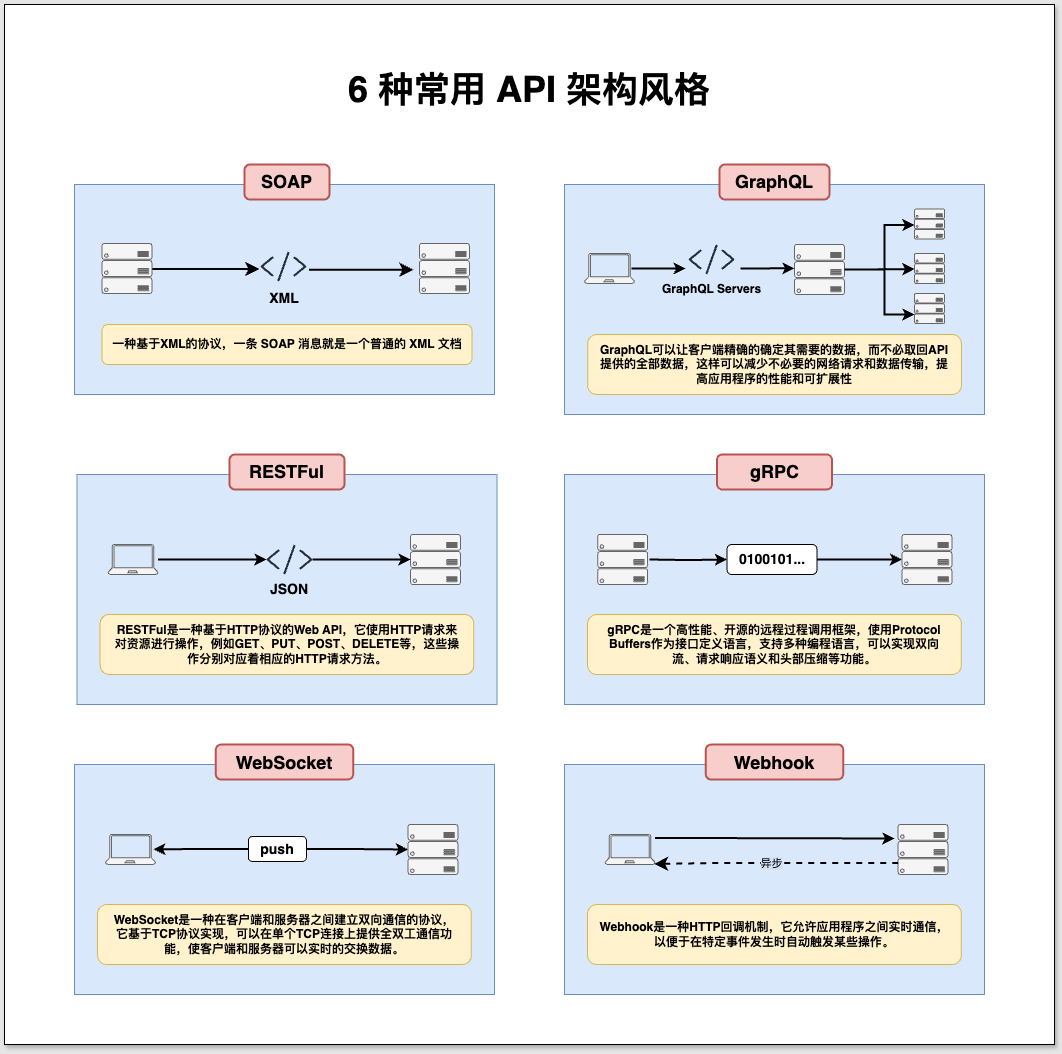

The diagram above was exported from draw.io. Its source (the exported page's mxGraphModel, read from the mxfile embedded in the PNG):
<mxGraphModel dx="3093" dy="1466" grid="1" gridSize="10" guides="1" tooltips="1" connect="1" arrows="1" fold="1" page="1" pageScale="1" pageWidth="850" pageHeight="1100" background="#E6E6E6" math="0" shadow="0">
  <root>
    <mxCell id="0" />
    <mxCell id="1" parent="0" />
    <mxCell id="-pQTUUvU6LquH2mq8YF--90" value="" style="rounded=0;whiteSpace=wrap;html=1;shadow=1;glass=0;" vertex="1" parent="1">
      <mxGeometry x="-40" y="30" width="1050" height="1040" as="geometry" />
    </mxCell>
    <mxCell id="-pQTUUvU6LquH2mq8YF--3" value="" style="rounded=0;whiteSpace=wrap;html=1;fillColor=#dae8fc;strokeColor=#6c8ebf;" vertex="1" parent="1">
      <mxGeometry x="30" y="210" width="420" height="210" as="geometry" />
    </mxCell>
    <mxCell id="-pQTUUvU6LquH2mq8YF--1" value="&lt;b&gt;&lt;font style=&quot;font-size: 36px;&quot;&gt;6 种常用 API 架构风格&lt;/font&gt;&lt;/b&gt;" style="text;html=1;align=center;verticalAlign=middle;whiteSpace=wrap;rounded=0;" vertex="1" parent="1">
      <mxGeometry x="180" y="100" width="610" height="30" as="geometry" />
    </mxCell>
    <mxCell id="-pQTUUvU6LquH2mq8YF--2" value="&lt;font style=&quot;font-size: 18px;&quot;&gt;&lt;b&gt;SOAP&lt;/b&gt;&lt;/font&gt;" style="rounded=1;whiteSpace=wrap;html=1;strokeWidth=2;fillColor=#f8cecc;strokeColor=#b85450;" vertex="1" parent="1">
      <mxGeometry x="200" y="190" width="85" height="35" as="geometry" />
    </mxCell>
    <mxCell id="-pQTUUvU6LquH2mq8YF--10" value="&lt;b&gt;&lt;font style=&quot;font-size: 14px;&quot;&gt;XML&lt;/font&gt;&lt;/b&gt;" style="text;html=1;align=center;verticalAlign=middle;whiteSpace=wrap;rounded=0;" vertex="1" parent="1">
      <mxGeometry x="210" y="309" width="60" height="30" as="geometry" />
    </mxCell>
    <mxCell id="-pQTUUvU6LquH2mq8YF--11" value="&lt;b&gt;一种基于XML的协议，一条 SOAP 消息就是一个普通的 XML 文档&lt;/b&gt;" style="rounded=1;whiteSpace=wrap;html=1;fillColor=#fff2cc;strokeColor=#d6b656;" vertex="1" parent="1">
      <mxGeometry x="57.5" y="350" width="370" height="40" as="geometry" />
    </mxCell>
    <mxCell id="-pQTUUvU6LquH2mq8YF--12" value="" style="edgeStyle=segmentEdgeStyle;endArrow=classic;html=1;curved=0;rounded=0;endSize=8;startSize=8;entryX=-0.003;entryY=0.695;entryDx=0;entryDy=0;entryPerimeter=0;strokeWidth=2;exitX=0.935;exitY=0.51;exitDx=0;exitDy=0;exitPerimeter=0;" edge="1" parent="1" source="-pQTUUvU6LquH2mq8YF--24">
      <mxGeometry width="50" height="50" relative="1" as="geometry">
        <mxPoint x="120" y="294.51282051282055" as="sourcePoint" />
        <mxPoint x="214.8499999999999" y="293.75" as="targetPoint" />
      </mxGeometry>
    </mxCell>
    <mxCell id="-pQTUUvU6LquH2mq8YF--13" value="" style="edgeStyle=segmentEdgeStyle;endArrow=classic;html=1;curved=0;rounded=0;endSize=8;startSize=8;exitX=0.992;exitY=0.726;exitDx=0;exitDy=0;exitPerimeter=0;strokeWidth=2;" edge="1" parent="1">
      <mxGeometry width="50" height="50" relative="1" as="geometry">
        <mxPoint x="264.5999999999999" y="295.29999999999995" as="sourcePoint" />
        <mxPoint x="369" y="295.30000000000007" as="targetPoint" />
      </mxGeometry>
    </mxCell>
    <mxCell id="-pQTUUvU6LquH2mq8YF--14" value="" style="rounded=0;whiteSpace=wrap;html=1;fillColor=#dae8fc;strokeColor=#6c8ebf;" vertex="1" parent="1">
      <mxGeometry x="520" y="210" width="420" height="230" as="geometry" />
    </mxCell>
    <mxCell id="-pQTUUvU6LquH2mq8YF--15" value="&lt;font style=&quot;font-size: 18px;&quot;&gt;&lt;b&gt;GraphQL&lt;/b&gt;&lt;/font&gt;" style="rounded=1;whiteSpace=wrap;html=1;strokeWidth=2;fillColor=#f8cecc;strokeColor=#b85450;" vertex="1" parent="1">
      <mxGeometry x="675" y="190" width="110" height="35" as="geometry" />
    </mxCell>
    <mxCell id="-pQTUUvU6LquH2mq8YF--20" value="&lt;div style=&quot;padding-left: 10px; padding-right: 10px;&quot;&gt;&lt;b style=&quot;background-color: initial;&quot;&gt;GraphQL可以让客户端精确的确定其需要的数据，而不必取回API提供的全部数据，这样可以减少不必要的网络请求和数据传输，提高应用程序的性能和可扩展性&lt;/b&gt;&lt;/div&gt;" style="rounded=1;whiteSpace=wrap;html=1;fillColor=#fff2cc;strokeColor=#d6b656;align=center;" vertex="1" parent="1">
      <mxGeometry x="543.13" y="360" width="373.75" height="60" as="geometry" />
    </mxCell>
    <mxCell id="-pQTUUvU6LquH2mq8YF--23" value="" style="verticalLabelPosition=bottom;html=1;verticalAlign=top;align=center;strokeColor=#666666;fillColor=#f5f5f5;shape=mxgraph.azure.server_rack;fontColor=#333333;" vertex="1" parent="1">
      <mxGeometry x="375" y="269" width="50" height="50" as="geometry" />
    </mxCell>
    <mxCell id="-pQTUUvU6LquH2mq8YF--24" value="" style="verticalLabelPosition=bottom;html=1;verticalAlign=top;align=center;strokeColor=#666666;fillColor=#f5f5f5;shape=mxgraph.azure.server_rack;fontColor=#333333;" vertex="1" parent="1">
      <mxGeometry x="57.5" y="269" width="50" height="50" as="geometry" />
    </mxCell>
    <mxCell id="-pQTUUvU6LquH2mq8YF--25" value="" style="verticalLabelPosition=bottom;html=1;verticalAlign=top;align=center;strokeColor=#666666;fillColor=#f5f5f5;shape=mxgraph.azure.server_rack;fontColor=#333333;" vertex="1" parent="1">
      <mxGeometry x="870" y="234.5" width="30" height="30" as="geometry" />
    </mxCell>
    <mxCell id="-pQTUUvU6LquH2mq8YF--26" value="" style="verticalLabelPosition=bottom;html=1;verticalAlign=top;align=center;strokeColor=#666666;fillColor=#f5f5f5;shape=mxgraph.azure.server_rack;fontColor=#333333;" vertex="1" parent="1">
      <mxGeometry x="870" y="279" width="30" height="30" as="geometry" />
    </mxCell>
    <mxCell id="-pQTUUvU6LquH2mq8YF--27" value="" style="verticalLabelPosition=bottom;html=1;verticalAlign=top;align=center;strokeColor=#666666;fillColor=#f5f5f5;shape=mxgraph.azure.server_rack;fontColor=#333333;" vertex="1" parent="1">
      <mxGeometry x="870" y="319" width="30" height="30" as="geometry" />
    </mxCell>
    <mxCell id="-pQTUUvU6LquH2mq8YF--28" value="" style="verticalLabelPosition=bottom;html=1;verticalAlign=top;align=center;strokeColor=#666666;fillColor=#f5f5f5;shape=mxgraph.azure.server_rack;fontColor=#333333;" vertex="1" parent="1">
      <mxGeometry x="750" y="270" width="50" height="50" as="geometry" />
    </mxCell>
    <mxCell id="-pQTUUvU6LquH2mq8YF--29" value="" style="sketch=0;outlineConnect=0;fontColor=#232F3E;gradientColor=none;fillColor=#232F3D;strokeColor=none;dashed=0;verticalLabelPosition=bottom;verticalAlign=top;align=center;html=1;fontSize=12;fontStyle=0;aspect=fixed;pointerEvents=1;shape=mxgraph.aws4.programming_language;" vertex="1" parent="1">
      <mxGeometry x="644.12" y="270" width="45.88" height="30" as="geometry" />
    </mxCell>
    <mxCell id="-pQTUUvU6LquH2mq8YF--32" style="edgeStyle=orthogonalEdgeStyle;rounded=0;orthogonalLoop=1;jettySize=auto;html=1;strokeWidth=2;" edge="1" parent="1">
      <mxGeometry relative="1" as="geometry">
        <mxPoint x="587" y="293.99999999999994" as="sourcePoint" />
        <mxPoint x="641.12" y="293.99999999999994" as="targetPoint" />
        <Array as="points">
          <mxPoint x="627" y="294" />
          <mxPoint x="627" y="294" />
        </Array>
      </mxGeometry>
    </mxCell>
    <mxCell id="-pQTUUvU6LquH2mq8YF--30" value="" style="verticalLabelPosition=bottom;html=1;verticalAlign=top;align=center;strokeColor=#666666;fillColor=#f5f5f5;shape=mxgraph.azure.laptop;pointerEvents=1;fontColor=#333333;" vertex="1" parent="1">
      <mxGeometry x="540" y="279" width="50" height="30" as="geometry" />
    </mxCell>
    <mxCell id="-pQTUUvU6LquH2mq8YF--31" value="GraphQL Servers" style="text;html=1;align=center;verticalAlign=middle;whiteSpace=wrap;rounded=0;fontStyle=1" vertex="1" parent="1">
      <mxGeometry x="610.56" y="300" width="113" height="30" as="geometry" />
    </mxCell>
    <mxCell id="-pQTUUvU6LquH2mq8YF--33" style="edgeStyle=orthogonalEdgeStyle;rounded=0;orthogonalLoop=1;jettySize=auto;html=1;strokeWidth=2;" edge="1" parent="1">
      <mxGeometry relative="1" as="geometry">
        <mxPoint x="695.88" y="293.91999999999996" as="sourcePoint" />
        <mxPoint x="750" y="293.91999999999996" as="targetPoint" />
        <Array as="points">
          <mxPoint x="735.88" y="293.92" />
          <mxPoint x="735.88" y="293.92" />
        </Array>
      </mxGeometry>
    </mxCell>
    <mxCell id="-pQTUUvU6LquH2mq8YF--34" style="edgeStyle=orthogonalEdgeStyle;rounded=0;orthogonalLoop=1;jettySize=auto;html=1;entryX=0;entryY=0.5;entryDx=0;entryDy=0;entryPerimeter=0;strokeWidth=2;" edge="1" parent="1">
      <mxGeometry relative="1" as="geometry">
        <mxPoint x="800" y="294.99" as="sourcePoint" />
        <mxPoint x="870" y="250.49" as="targetPoint" />
        <Array as="points">
          <mxPoint x="800" y="294.99" />
          <mxPoint x="840" y="294.99" />
          <mxPoint x="840" y="249.99" />
        </Array>
      </mxGeometry>
    </mxCell>
    <mxCell id="-pQTUUvU6LquH2mq8YF--36" style="edgeStyle=orthogonalEdgeStyle;rounded=0;orthogonalLoop=1;jettySize=auto;html=1;entryX=0;entryY=0.5;entryDx=0;entryDy=0;entryPerimeter=0;strokeWidth=2;exitX=1;exitY=0.5;exitDx=0;exitDy=0;exitPerimeter=0;" edge="1" parent="1" source="-pQTUUvU6LquH2mq8YF--28">
      <mxGeometry relative="1" as="geometry">
        <mxPoint x="800" y="338.46" as="sourcePoint" />
        <mxPoint x="870" y="294.54" as="targetPoint" />
        <Array as="points">
          <mxPoint x="820" y="295" />
        </Array>
      </mxGeometry>
    </mxCell>
    <mxCell id="-pQTUUvU6LquH2mq8YF--37" style="edgeStyle=orthogonalEdgeStyle;rounded=0;orthogonalLoop=1;jettySize=auto;html=1;strokeWidth=2;" edge="1" parent="1">
      <mxGeometry relative="1" as="geometry">
        <mxPoint x="800" y="295" as="sourcePoint" />
        <mxPoint x="870" y="340" as="targetPoint" />
        <Array as="points">
          <mxPoint x="840" y="295" />
          <mxPoint x="840" y="340" />
          <mxPoint x="870" y="340" />
        </Array>
      </mxGeometry>
    </mxCell>
    <mxCell id="-pQTUUvU6LquH2mq8YF--39" value="" style="rounded=0;whiteSpace=wrap;html=1;fillColor=#dae8fc;strokeColor=#6c8ebf;" vertex="1" parent="1">
      <mxGeometry x="32.5" y="500" width="420" height="230" as="geometry" />
    </mxCell>
    <mxCell id="-pQTUUvU6LquH2mq8YF--40" value="&lt;font style=&quot;font-size: 18px;&quot;&gt;&lt;b&gt;RESTFul&lt;/b&gt;&lt;/font&gt;" style="rounded=1;whiteSpace=wrap;html=1;strokeWidth=2;fillColor=#f8cecc;strokeColor=#b85450;" vertex="1" parent="1">
      <mxGeometry x="185" y="480" width="115" height="35" as="geometry" />
    </mxCell>
    <mxCell id="-pQTUUvU6LquH2mq8YF--41" value="" style="sketch=0;outlineConnect=0;fontColor=#232F3E;gradientColor=none;fillColor=#232F3D;strokeColor=none;dashed=0;verticalLabelPosition=bottom;verticalAlign=top;align=center;html=1;fontSize=12;fontStyle=0;aspect=fixed;pointerEvents=1;shape=mxgraph.aws4.programming_language;" vertex="1" parent="1">
      <mxGeometry x="216" y="277" width="45.88" height="30" as="geometry" />
    </mxCell>
    <mxCell id="-pQTUUvU6LquH2mq8YF--46" style="edgeStyle=orthogonalEdgeStyle;rounded=0;orthogonalLoop=1;jettySize=auto;html=1;strokeWidth=2;" edge="1" parent="1" source="-pQTUUvU6LquH2mq8YF--42" target="-pQTUUvU6LquH2mq8YF--43">
      <mxGeometry relative="1" as="geometry" />
    </mxCell>
    <mxCell id="-pQTUUvU6LquH2mq8YF--42" value="" style="verticalLabelPosition=bottom;html=1;verticalAlign=top;align=center;strokeColor=#666666;fillColor=#f5f5f5;shape=mxgraph.azure.laptop;pointerEvents=1;fontColor=#333333;" vertex="1" parent="1">
      <mxGeometry x="63.5" y="570" width="50" height="30" as="geometry" />
    </mxCell>
    <mxCell id="-pQTUUvU6LquH2mq8YF--43" value="" style="sketch=0;outlineConnect=0;fontColor=#232F3E;gradientColor=none;fillColor=#232F3D;strokeColor=none;dashed=0;verticalLabelPosition=bottom;verticalAlign=top;align=center;html=1;fontSize=12;fontStyle=0;aspect=fixed;pointerEvents=1;shape=mxgraph.aws4.programming_language;" vertex="1" parent="1">
      <mxGeometry x="222" y="570" width="45.88" height="30" as="geometry" />
    </mxCell>
    <mxCell id="-pQTUUvU6LquH2mq8YF--44" value="&lt;b&gt;&lt;font style=&quot;font-size: 14px;&quot;&gt;JSON&lt;/font&gt;&lt;/b&gt;" style="text;html=1;align=center;verticalAlign=middle;whiteSpace=wrap;rounded=0;" vertex="1" parent="1">
      <mxGeometry x="214.94" y="600" width="60" height="30" as="geometry" />
    </mxCell>
    <mxCell id="-pQTUUvU6LquH2mq8YF--45" value="" style="verticalLabelPosition=bottom;html=1;verticalAlign=top;align=center;strokeColor=#666666;fillColor=#f5f5f5;shape=mxgraph.azure.server_rack;fontColor=#333333;" vertex="1" parent="1">
      <mxGeometry x="366" y="560" width="50" height="50" as="geometry" />
    </mxCell>
    <mxCell id="-pQTUUvU6LquH2mq8YF--47" style="edgeStyle=orthogonalEdgeStyle;rounded=0;orthogonalLoop=1;jettySize=auto;html=1;entryX=0;entryY=0.5;entryDx=0;entryDy=0;entryPerimeter=0;strokeWidth=2;" edge="1" parent="1" source="-pQTUUvU6LquH2mq8YF--43" target="-pQTUUvU6LquH2mq8YF--45">
      <mxGeometry relative="1" as="geometry" />
    </mxCell>
    <mxCell id="-pQTUUvU6LquH2mq8YF--48" value="&lt;div style=&quot;padding-left: 10px; padding-right: 10px;&quot;&gt;&lt;b style=&quot;background-color: initial;&quot;&gt;RESTFul是一种基于HTTP协议的Web API，它使用HTTP请求来对资源进行操作，例如GET、PUT、POST、DELETE等，这些操作分别对应着相应的HTTP请求方法。&lt;/b&gt;&lt;/div&gt;" style="rounded=1;whiteSpace=wrap;html=1;fillColor=#fff2cc;strokeColor=#d6b656;align=center;" vertex="1" parent="1">
      <mxGeometry x="55.620000000000005" y="640" width="373.75" height="60" as="geometry" />
    </mxCell>
    <mxCell id="-pQTUUvU6LquH2mq8YF--49" value="" style="rounded=0;whiteSpace=wrap;html=1;fillColor=#dae8fc;strokeColor=#6c8ebf;" vertex="1" parent="1">
      <mxGeometry x="520" y="500" width="420" height="230" as="geometry" />
    </mxCell>
    <mxCell id="-pQTUUvU6LquH2mq8YF--50" value="&lt;font style=&quot;font-size: 18px;&quot;&gt;&lt;b&gt;gRPC&lt;/b&gt;&lt;/font&gt;" style="rounded=1;whiteSpace=wrap;html=1;strokeWidth=2;fillColor=#f8cecc;strokeColor=#b85450;" vertex="1" parent="1">
      <mxGeometry x="672.5" y="480" width="115" height="35" as="geometry" />
    </mxCell>
    <mxCell id="-pQTUUvU6LquH2mq8YF--51" style="edgeStyle=orthogonalEdgeStyle;rounded=0;orthogonalLoop=1;jettySize=auto;html=1;strokeWidth=2;entryX=0;entryY=0.5;entryDx=0;entryDy=0;" edge="1" parent="1" target="-pQTUUvU6LquH2mq8YF--59">
      <mxGeometry relative="1" as="geometry">
        <mxPoint x="605" y="585" as="sourcePoint" />
        <mxPoint x="713.5" y="585.0999999999999" as="targetPoint" />
      </mxGeometry>
    </mxCell>
    <mxCell id="-pQTUUvU6LquH2mq8YF--55" value="" style="verticalLabelPosition=bottom;html=1;verticalAlign=top;align=center;strokeColor=#666666;fillColor=#f5f5f5;shape=mxgraph.azure.server_rack;fontColor=#333333;" vertex="1" parent="1">
      <mxGeometry x="857.5" y="560" width="50" height="50" as="geometry" />
    </mxCell>
    <mxCell id="-pQTUUvU6LquH2mq8YF--56" style="edgeStyle=orthogonalEdgeStyle;rounded=0;orthogonalLoop=1;jettySize=auto;html=1;entryX=0;entryY=0.5;entryDx=0;entryDy=0;entryPerimeter=0;strokeWidth=2;exitX=1;exitY=0.5;exitDx=0;exitDy=0;" edge="1" parent="1" source="-pQTUUvU6LquH2mq8YF--59" target="-pQTUUvU6LquH2mq8YF--55">
      <mxGeometry relative="1" as="geometry">
        <mxPoint x="759.3800000000001" y="585.0999999999999" as="sourcePoint" />
      </mxGeometry>
    </mxCell>
    <mxCell id="-pQTUUvU6LquH2mq8YF--57" value="&lt;div style=&quot;padding-left: 10px; padding-right: 10px;&quot;&gt;&lt;b style=&quot;background-color: initial;&quot;&gt;gRPC是一个高性能、开源的远程过程调用框架，使用Protocol Buffers作为接口定义语言，支持多种编程语言，可以实现双向流、请求响应语义和头部压缩等功能。&lt;/b&gt;&lt;/div&gt;" style="rounded=1;whiteSpace=wrap;html=1;fillColor=#fff2cc;strokeColor=#d6b656;align=center;" vertex="1" parent="1">
      <mxGeometry x="543.12" y="640" width="373.75" height="60" as="geometry" />
    </mxCell>
    <mxCell id="-pQTUUvU6LquH2mq8YF--58" value="" style="verticalLabelPosition=bottom;html=1;verticalAlign=top;align=center;strokeColor=#666666;fillColor=#f5f5f5;shape=mxgraph.azure.server_rack;fontColor=#333333;" vertex="1" parent="1">
      <mxGeometry x="553.13" y="560" width="50" height="50" as="geometry" />
    </mxCell>
    <mxCell id="-pQTUUvU6LquH2mq8YF--59" value="&lt;b&gt;&lt;font style=&quot;font-size: 14px;&quot;&gt;0100101...&lt;/font&gt;&lt;/b&gt;" style="rounded=1;whiteSpace=wrap;html=1;" vertex="1" parent="1">
      <mxGeometry x="682.5" y="570" width="90" height="30" as="geometry" />
    </mxCell>
    <mxCell id="-pQTUUvU6LquH2mq8YF--60" value="" style="rounded=0;whiteSpace=wrap;html=1;fillColor=#dae8fc;strokeColor=#6c8ebf;" vertex="1" parent="1">
      <mxGeometry x="30" y="790" width="420" height="230" as="geometry" />
    </mxCell>
    <mxCell id="-pQTUUvU6LquH2mq8YF--61" value="&lt;font style=&quot;font-size: 18px;&quot;&gt;&lt;b&gt;WebSocket&lt;/b&gt;&lt;/font&gt;" style="rounded=1;whiteSpace=wrap;html=1;strokeWidth=2;fillColor=#f8cecc;strokeColor=#b85450;" vertex="1" parent="1">
      <mxGeometry x="171.25" y="770" width="137.5" height="35" as="geometry" />
    </mxCell>
    <mxCell id="-pQTUUvU6LquH2mq8YF--63" value="" style="verticalLabelPosition=bottom;html=1;verticalAlign=top;align=center;strokeColor=#666666;fillColor=#f5f5f5;shape=mxgraph.azure.laptop;pointerEvents=1;fontColor=#333333;" vertex="1" parent="1">
      <mxGeometry x="61" y="860" width="50" height="30" as="geometry" />
    </mxCell>
    <mxCell id="-pQTUUvU6LquH2mq8YF--66" value="" style="verticalLabelPosition=bottom;html=1;verticalAlign=top;align=center;strokeColor=#666666;fillColor=#f5f5f5;shape=mxgraph.azure.server_rack;fontColor=#333333;" vertex="1" parent="1">
      <mxGeometry x="363.5" y="850" width="50" height="50" as="geometry" />
    </mxCell>
    <mxCell id="-pQTUUvU6LquH2mq8YF--68" value="&lt;div style=&quot;padding-left: 10px; padding-right: 10px;&quot;&gt;&lt;b style=&quot;background-color: initial;&quot;&gt;WebSocket是一种在客户端和服务器之间建立双向通信的协议，它基于TCP协议实现，可以在单个TCP连接上提供全双工通信功能，使客户端和服务器可以实时的交换数据。&lt;/b&gt;&lt;/div&gt;" style="rounded=1;whiteSpace=wrap;html=1;fillColor=#fff2cc;strokeColor=#d6b656;align=center;" vertex="1" parent="1">
      <mxGeometry x="53.120000000000005" y="930" width="373.75" height="60" as="geometry" />
    </mxCell>
    <mxCell id="-pQTUUvU6LquH2mq8YF--74" value="&lt;b&gt;&lt;font style=&quot;font-size: 14px;&quot;&gt;push&lt;/font&gt;&lt;/b&gt;" style="rounded=1;whiteSpace=wrap;html=1;" vertex="1" parent="1">
      <mxGeometry x="203.88" y="862" width="58" height="25" as="geometry" />
    </mxCell>
    <mxCell id="-pQTUUvU6LquH2mq8YF--76" value="" style="rounded=0;whiteSpace=wrap;html=1;fillColor=#dae8fc;strokeColor=#6c8ebf;" vertex="1" parent="1">
      <mxGeometry x="520" y="790" width="420" height="230" as="geometry" />
    </mxCell>
    <mxCell id="-pQTUUvU6LquH2mq8YF--77" value="&lt;font style=&quot;font-size: 18px;&quot;&gt;&lt;b&gt;Webhook&lt;/b&gt;&lt;/font&gt;" style="rounded=1;whiteSpace=wrap;html=1;strokeWidth=2;fillColor=#f8cecc;strokeColor=#b85450;" vertex="1" parent="1">
      <mxGeometry x="661.25" y="770" width="137.5" height="35" as="geometry" />
    </mxCell>
    <mxCell id="-pQTUUvU6LquH2mq8YF--79" value="" style="verticalLabelPosition=bottom;html=1;verticalAlign=top;align=center;strokeColor=#666666;fillColor=#f5f5f5;shape=mxgraph.azure.laptop;pointerEvents=1;fontColor=#333333;" vertex="1" parent="1">
      <mxGeometry x="560.56" y="860" width="50" height="30" as="geometry" />
    </mxCell>
    <mxCell id="-pQTUUvU6LquH2mq8YF--80" value="" style="verticalLabelPosition=bottom;html=1;verticalAlign=top;align=center;strokeColor=#666666;fillColor=#f5f5f5;shape=mxgraph.azure.server_rack;fontColor=#333333;" vertex="1" parent="1">
      <mxGeometry x="853.5" y="850" width="50" height="50" as="geometry" />
    </mxCell>
    <mxCell id="-pQTUUvU6LquH2mq8YF--82" value="&lt;div style=&quot;padding-left: 10px; padding-right: 10px;&quot;&gt;&lt;b style=&quot;background-color: initial;&quot;&gt;Webhook是一种HTTP回调机制，它允许应用程序之间实时通信，以便于在特定事件发生时自动触发某些操作。&lt;/b&gt;&lt;/div&gt;" style="rounded=1;whiteSpace=wrap;html=1;fillColor=#fff2cc;strokeColor=#d6b656;align=center;" vertex="1" parent="1">
      <mxGeometry x="543.12" y="930" width="373.75" height="60" as="geometry" />
    </mxCell>
    <mxCell id="-pQTUUvU6LquH2mq8YF--84" style="edgeStyle=orthogonalEdgeStyle;rounded=0;orthogonalLoop=1;jettySize=auto;html=1;entryX=0.959;entryY=0.49;entryDx=0;entryDy=0;entryPerimeter=0;strokeWidth=2;" edge="1" parent="1" source="-pQTUUvU6LquH2mq8YF--74" target="-pQTUUvU6LquH2mq8YF--63">
      <mxGeometry relative="1" as="geometry" />
    </mxCell>
    <mxCell id="-pQTUUvU6LquH2mq8YF--85" style="edgeStyle=orthogonalEdgeStyle;rounded=0;orthogonalLoop=1;jettySize=auto;html=1;entryX=0;entryY=0.5;entryDx=0;entryDy=0;entryPerimeter=0;strokeWidth=2;" edge="1" parent="1" source="-pQTUUvU6LquH2mq8YF--74" target="-pQTUUvU6LquH2mq8YF--66">
      <mxGeometry relative="1" as="geometry" />
    </mxCell>
    <mxCell id="-pQTUUvU6LquH2mq8YF--86" style="edgeStyle=orthogonalEdgeStyle;rounded=0;orthogonalLoop=1;jettySize=auto;html=1;exitX=0.907;exitY=0.114;exitDx=0;exitDy=0;exitPerimeter=0;strokeWidth=2;" edge="1" parent="1">
      <mxGeometry relative="1" as="geometry">
        <mxPoint x="620.4699999999998" y="863.4200000000001" as="sourcePoint" />
        <mxPoint x="850" y="864" as="targetPoint" />
        <Array as="points">
          <mxPoint x="610.56" y="864" />
        </Array>
      </mxGeometry>
    </mxCell>
    <mxCell id="-pQTUUvU6LquH2mq8YF--88" value="" style="edgeStyle=segmentEdgeStyle;endArrow=classic;html=1;curved=0;rounded=0;endSize=8;startSize=8;exitX=0.007;exitY=0.769;exitDx=0;exitDy=0;exitPerimeter=0;entryX=0.98;entryY=0.98;entryDx=0;entryDy=0;entryPerimeter=0;strokeWidth=2;dashed=1;" edge="1" parent="1" source="-pQTUUvU6LquH2mq8YF--80" target="-pQTUUvU6LquH2mq8YF--79">
      <mxGeometry width="50" height="50" relative="1" as="geometry">
        <mxPoint x="640" y="940" as="sourcePoint" />
        <mxPoint x="690" y="890" as="targetPoint" />
        <Array as="points">
          <mxPoint x="670" y="888" />
        </Array>
      </mxGeometry>
    </mxCell>
    <mxCell id="-pQTUUvU6LquH2mq8YF--89" value="&lt;span style=&quot;background-color: rgb(212, 225, 245);&quot;&gt;异步&lt;/span&gt;" style="edgeLabel;html=1;align=center;verticalAlign=middle;resizable=0;points=[];" vertex="1" connectable="0" parent="-pQTUUvU6LquH2mq8YF--88">
      <mxGeometry x="0.0467" relative="1" as="geometry">
        <mxPoint as="offset" />
      </mxGeometry>
    </mxCell>
  </root>
</mxGraphModel>